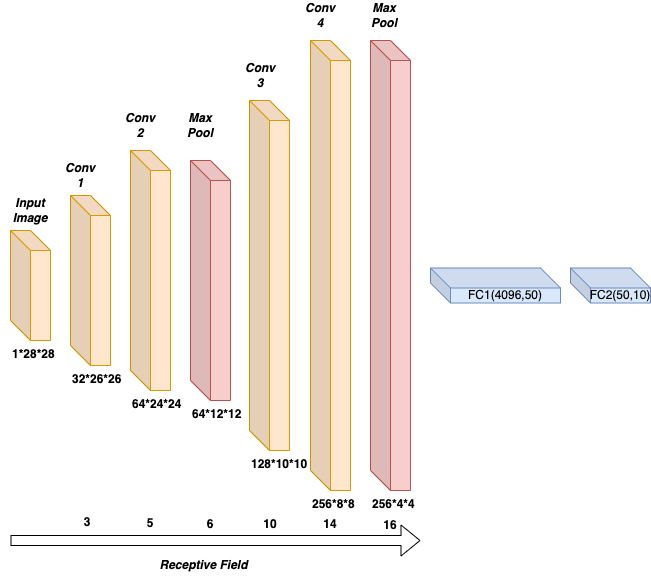

The diagram above was exported from draw.io. Its source (the exported page's mxGraphModel, read from the mxfile embedded in the PNG):
<mxGraphModel dx="1242" dy="771" grid="1" gridSize="10" guides="1" tooltips="1" connect="1" arrows="1" fold="1" page="1" pageScale="1" pageWidth="827" pageHeight="1169" math="0" shadow="0">
  <root>
    <mxCell id="0" />
    <mxCell id="1" parent="0" />
    <mxCell id="CGQ5gRrsoWkEKZ0eyCUT-2" value="1*28*28" style="shape=cube;whiteSpace=wrap;html=1;boundedLbl=1;backgroundOutline=1;darkOpacity=0.05;darkOpacity2=0.1;fillColor=#ffe6cc;strokeColor=#d79b00;verticalAlign=top;labelPosition=center;verticalLabelPosition=bottom;align=left;fontStyle=1" vertex="1" parent="1">
      <mxGeometry x="40" y="310" width="40" height="110" as="geometry" />
    </mxCell>
    <mxCell id="CGQ5gRrsoWkEKZ0eyCUT-3" value="32*26*26" style="shape=cube;whiteSpace=wrap;html=1;boundedLbl=1;backgroundOutline=1;darkOpacity=0.05;darkOpacity2=0.1;fillColor=#ffe6cc;strokeColor=#d79b00;verticalAlign=top;labelPosition=center;verticalLabelPosition=bottom;align=left;fontStyle=1" vertex="1" parent="1">
      <mxGeometry x="100" y="275" width="40" height="170" as="geometry" />
    </mxCell>
    <mxCell id="CGQ5gRrsoWkEKZ0eyCUT-4" value="64*24*24" style="shape=cube;whiteSpace=wrap;html=1;boundedLbl=1;backgroundOutline=1;darkOpacity=0.05;darkOpacity2=0.1;fillColor=#ffe6cc;strokeColor=#d79b00;verticalAlign=top;labelPosition=center;verticalLabelPosition=bottom;align=left;fontStyle=1" vertex="1" parent="1">
      <mxGeometry x="160" y="230" width="40" height="240" as="geometry" />
    </mxCell>
    <mxCell id="CGQ5gRrsoWkEKZ0eyCUT-5" value="64*12*12" style="shape=cube;whiteSpace=wrap;html=1;boundedLbl=1;backgroundOutline=1;darkOpacity=0.05;darkOpacity2=0.1;fillColor=#f8cecc;strokeColor=#b85450;verticalAlign=top;labelPosition=center;verticalLabelPosition=bottom;align=left;fontStyle=1" vertex="1" parent="1">
      <mxGeometry x="220" y="240" width="40" height="240" as="geometry" />
    </mxCell>
    <mxCell id="CGQ5gRrsoWkEKZ0eyCUT-9" value="128*10*10" style="shape=cube;whiteSpace=wrap;html=1;boundedLbl=1;backgroundOutline=1;darkOpacity=0.05;darkOpacity2=0.1;fillColor=#ffe6cc;strokeColor=#d79b00;verticalAlign=top;labelPosition=center;verticalLabelPosition=bottom;align=left;fontStyle=1" vertex="1" parent="1">
      <mxGeometry x="279" y="180" width="40" height="350" as="geometry" />
    </mxCell>
    <mxCell id="CGQ5gRrsoWkEKZ0eyCUT-10" value="256*8*8" style="shape=cube;whiteSpace=wrap;html=1;boundedLbl=1;backgroundOutline=1;darkOpacity=0.05;darkOpacity2=0.1;fillColor=#ffe6cc;strokeColor=#d79b00;verticalAlign=top;labelPosition=center;verticalLabelPosition=bottom;align=left;fontStyle=1" vertex="1" parent="1">
      <mxGeometry x="340" y="120" width="40" height="450" as="geometry" />
    </mxCell>
    <mxCell id="CGQ5gRrsoWkEKZ0eyCUT-11" value="256*4*4" style="shape=cube;whiteSpace=wrap;html=1;boundedLbl=1;backgroundOutline=1;darkOpacity=0.05;darkOpacity2=0.1;fillColor=#f8cecc;strokeColor=#b85450;verticalAlign=top;labelPosition=center;verticalLabelPosition=bottom;align=left;fontStyle=1" vertex="1" parent="1">
      <mxGeometry x="400" y="120" width="40" height="450" as="geometry" />
    </mxCell>
    <mxCell id="CGQ5gRrsoWkEKZ0eyCUT-12" value="FC1(4096,50)" style="shape=cube;whiteSpace=wrap;html=1;boundedLbl=1;backgroundOutline=1;darkOpacity=0.05;darkOpacity2=0.1;fillColor=#dae8fc;strokeColor=#6c8ebf;align=center;" vertex="1" parent="1">
      <mxGeometry x="460" y="347.5" width="130" height="35" as="geometry" />
    </mxCell>
    <mxCell id="CGQ5gRrsoWkEKZ0eyCUT-13" value="FC2(50,10)" style="shape=cube;whiteSpace=wrap;html=1;boundedLbl=1;backgroundOutline=1;darkOpacity=0.05;darkOpacity2=0.1;fillColor=#dae8fc;strokeColor=#6c8ebf;align=center;" vertex="1" parent="1">
      <mxGeometry x="600" y="347.5" width="80" height="35" as="geometry" />
    </mxCell>
    <mxCell id="CGQ5gRrsoWkEKZ0eyCUT-14" value="Input Image" style="text;html=1;strokeColor=none;fillColor=none;align=center;verticalAlign=middle;whiteSpace=wrap;rounded=0;fontStyle=3" vertex="1" parent="1">
      <mxGeometry x="30" y="275" width="60" height="30" as="geometry" />
    </mxCell>
    <mxCell id="CGQ5gRrsoWkEKZ0eyCUT-15" value="Conv 1" style="text;html=1;strokeColor=none;fillColor=none;align=center;verticalAlign=middle;whiteSpace=wrap;rounded=0;fontStyle=3" vertex="1" parent="1">
      <mxGeometry x="90" y="240" width="40" height="30" as="geometry" />
    </mxCell>
    <mxCell id="CGQ5gRrsoWkEKZ0eyCUT-16" value="Conv 2" style="text;html=1;strokeColor=none;fillColor=none;align=center;verticalAlign=middle;whiteSpace=wrap;rounded=0;fontStyle=3" vertex="1" parent="1">
      <mxGeometry x="150" y="190" width="40" height="30" as="geometry" />
    </mxCell>
    <mxCell id="CGQ5gRrsoWkEKZ0eyCUT-17" value="Max Pool" style="text;html=1;strokeColor=none;fillColor=none;align=center;verticalAlign=middle;whiteSpace=wrap;rounded=0;fontStyle=3" vertex="1" parent="1">
      <mxGeometry x="210" y="190" width="40" height="30" as="geometry" />
    </mxCell>
    <mxCell id="CGQ5gRrsoWkEKZ0eyCUT-18" value="Conv 3" style="text;html=1;strokeColor=none;fillColor=none;align=center;verticalAlign=middle;whiteSpace=wrap;rounded=0;fontStyle=3" vertex="1" parent="1">
      <mxGeometry x="270" y="140" width="40" height="30" as="geometry" />
    </mxCell>
    <mxCell id="CGQ5gRrsoWkEKZ0eyCUT-19" value="Conv 4" style="text;html=1;strokeColor=none;fillColor=none;align=center;verticalAlign=middle;whiteSpace=wrap;rounded=0;fontStyle=3" vertex="1" parent="1">
      <mxGeometry x="330" y="80" width="40" height="30" as="geometry" />
    </mxCell>
    <mxCell id="CGQ5gRrsoWkEKZ0eyCUT-20" value="Max Pool" style="text;html=1;strokeColor=none;fillColor=none;align=center;verticalAlign=middle;whiteSpace=wrap;rounded=0;fontStyle=3" vertex="1" parent="1">
      <mxGeometry x="394" y="80" width="40" height="30" as="geometry" />
    </mxCell>
    <mxCell id="CGQ5gRrsoWkEKZ0eyCUT-24" value="" style="shape=flexArrow;endArrow=classic;html=1;rounded=0;" edge="1" parent="1">
      <mxGeometry width="50" height="50" relative="1" as="geometry">
        <mxPoint x="40" y="620" as="sourcePoint" />
        <mxPoint x="450" y="620" as="targetPoint" />
      </mxGeometry>
    </mxCell>
    <mxCell id="CGQ5gRrsoWkEKZ0eyCUT-25" value="3" style="text;html=1;strokeColor=none;fillColor=none;align=center;verticalAlign=middle;whiteSpace=wrap;rounded=0;fontStyle=1" vertex="1" parent="1">
      <mxGeometry x="107" y="587" width="20" height="30" as="geometry" />
    </mxCell>
    <mxCell id="CGQ5gRrsoWkEKZ0eyCUT-28" value="5" style="text;html=1;strokeColor=none;fillColor=none;align=center;verticalAlign=middle;whiteSpace=wrap;rounded=0;fontStyle=1" vertex="1" parent="1">
      <mxGeometry x="170" y="588" width="20" height="30" as="geometry" />
    </mxCell>
    <mxCell id="CGQ5gRrsoWkEKZ0eyCUT-29" value="6" style="text;html=1;strokeColor=none;fillColor=none;align=center;verticalAlign=middle;whiteSpace=wrap;rounded=0;fontStyle=1" vertex="1" parent="1">
      <mxGeometry x="230" y="589" width="20" height="30" as="geometry" />
    </mxCell>
    <mxCell id="CGQ5gRrsoWkEKZ0eyCUT-30" value="10" style="text;html=1;strokeColor=none;fillColor=none;align=center;verticalAlign=middle;whiteSpace=wrap;rounded=0;fontStyle=1" vertex="1" parent="1">
      <mxGeometry x="290" y="589" width="20" height="30" as="geometry" />
    </mxCell>
    <mxCell id="CGQ5gRrsoWkEKZ0eyCUT-31" value="14" style="text;html=1;strokeColor=none;fillColor=none;align=center;verticalAlign=middle;whiteSpace=wrap;rounded=0;fontStyle=1" vertex="1" parent="1">
      <mxGeometry x="350" y="588.5" width="20" height="30" as="geometry" />
    </mxCell>
    <mxCell id="CGQ5gRrsoWkEKZ0eyCUT-32" value="16" style="text;html=1;strokeColor=none;fillColor=none;align=center;verticalAlign=middle;whiteSpace=wrap;rounded=0;fontStyle=1" vertex="1" parent="1">
      <mxGeometry x="410" y="590" width="20" height="30" as="geometry" />
    </mxCell>
    <mxCell id="CGQ5gRrsoWkEKZ0eyCUT-33" value="Receptive Field" style="text;html=1;strokeColor=none;fillColor=none;align=center;verticalAlign=middle;whiteSpace=wrap;rounded=0;fontStyle=3" vertex="1" parent="1">
      <mxGeometry x="127" y="630" width="213" height="30" as="geometry" />
    </mxCell>
  </root>
</mxGraphModel>